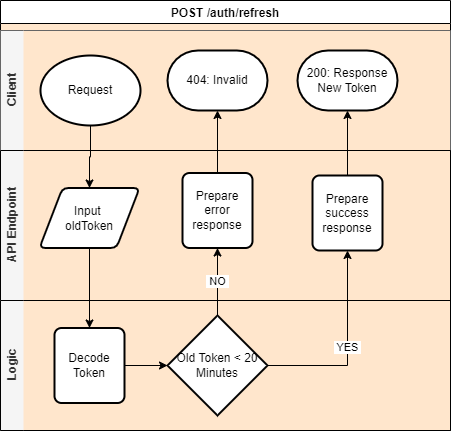

The diagram above was exported from draw.io. Its source (the exported page's mxGraphModel, read from the mxfile embedded in the PNG):
<mxGraphModel dx="1022" dy="379" grid="1" gridSize="10" guides="1" tooltips="1" connect="1" arrows="1" fold="1" page="1" pageScale="1" pageWidth="827" pageHeight="1169" math="0" shadow="0">
  <root>
    <mxCell id="H7RZCXlZRFdtbYbnrSQV-0" />
    <mxCell id="H7RZCXlZRFdtbYbnrSQV-1" parent="H7RZCXlZRFdtbYbnrSQV-0" />
    <mxCell id="H7RZCXlZRFdtbYbnrSQV-2" value="POST /auth/refresh" style="swimlane;swimlaneLine=1;glass=0;shadow=0;rounded=0;sketch=0;swimlaneFillColor=#FFE6CC;" vertex="1" parent="H7RZCXlZRFdtbYbnrSQV-1">
      <mxGeometry x="103" y="60" width="450" height="430" as="geometry" />
    </mxCell>
    <mxCell id="H7RZCXlZRFdtbYbnrSQV-3" value="Client" style="swimlane;html=1;horizontal=0;swimlaneLine=0;fillColor=#f5f5f5;strokeColor=#666666;fontColor=#333333;" vertex="1" parent="H7RZCXlZRFdtbYbnrSQV-2">
      <mxGeometry y="30" width="450" height="120" as="geometry">
        <mxRectangle x="260" y="330" width="30" height="50" as="alternateBounds" />
      </mxGeometry>
    </mxCell>
    <mxCell id="H7RZCXlZRFdtbYbnrSQV-4" value="Request" style="strokeWidth=2;html=1;shape=mxgraph.flowchart.start_1;whiteSpace=wrap;" vertex="1" parent="H7RZCXlZRFdtbYbnrSQV-3">
      <mxGeometry x="40" y="25" width="100" height="70" as="geometry" />
    </mxCell>
    <mxCell id="H7RZCXlZRFdtbYbnrSQV-5" value="404: Invalid" style="strokeWidth=2;html=1;shape=mxgraph.flowchart.terminator;whiteSpace=wrap;" vertex="1" parent="H7RZCXlZRFdtbYbnrSQV-3">
      <mxGeometry x="167" y="20" width="100" height="60" as="geometry" />
    </mxCell>
    <mxCell id="H7RZCXlZRFdtbYbnrSQV-6" value="200: Response New Token" style="strokeWidth=2;html=1;shape=mxgraph.flowchart.terminator;whiteSpace=wrap;" vertex="1" parent="H7RZCXlZRFdtbYbnrSQV-3">
      <mxGeometry x="297" y="20" width="100" height="60" as="geometry" />
    </mxCell>
    <mxCell id="H7RZCXlZRFdtbYbnrSQV-7" value="API Endpoint" style="swimlane;html=1;horizontal=0;swimlaneLine=0;fillColor=#f5f5f5;fontColor=#333333;" vertex="1" parent="H7RZCXlZRFdtbYbnrSQV-2">
      <mxGeometry y="150" width="450" height="150" as="geometry">
        <mxRectangle y="280" width="30" height="50" as="alternateBounds" />
      </mxGeometry>
    </mxCell>
    <mxCell id="H7RZCXlZRFdtbYbnrSQV-8" value="Prepare&lt;br&gt;error&lt;br&gt;response" style="rounded=1;whiteSpace=wrap;html=1;absoluteArcSize=1;arcSize=14;strokeWidth=2;shadow=0;glass=0;sketch=0;gradientColor=none;" vertex="1" parent="H7RZCXlZRFdtbYbnrSQV-7">
      <mxGeometry x="182" y="22.5" width="70" height="75" as="geometry" />
    </mxCell>
    <mxCell id="H7RZCXlZRFdtbYbnrSQV-9" value="Prepare&lt;br&gt;success&lt;br&gt;response" style="rounded=1;whiteSpace=wrap;html=1;absoluteArcSize=1;arcSize=14;strokeWidth=2;shadow=0;glass=0;sketch=0;gradientColor=none;" vertex="1" parent="H7RZCXlZRFdtbYbnrSQV-7">
      <mxGeometry x="312" y="25" width="70" height="75" as="geometry" />
    </mxCell>
    <mxCell id="H7RZCXlZRFdtbYbnrSQV-10" value="Input &lt;br&gt;oldToken" style="shape=parallelogram;html=1;strokeWidth=2;perimeter=parallelogramPerimeter;whiteSpace=wrap;rounded=1;arcSize=12;size=0.23;" vertex="1" parent="H7RZCXlZRFdtbYbnrSQV-7">
      <mxGeometry x="39" y="37.5" width="100" height="60" as="geometry" />
    </mxCell>
    <mxCell id="H7RZCXlZRFdtbYbnrSQV-11" style="edgeStyle=orthogonalEdgeStyle;rounded=0;orthogonalLoop=1;jettySize=auto;html=1;entryX=0.5;entryY=1;entryDx=0;entryDy=0;entryPerimeter=0;" edge="1" parent="H7RZCXlZRFdtbYbnrSQV-2">
      <mxGeometry relative="1" as="geometry">
        <mxPoint x="240" y="175" as="sourcePoint" />
      </mxGeometry>
    </mxCell>
    <mxCell id="H7RZCXlZRFdtbYbnrSQV-12" value="Logic" style="swimlane;html=1;horizontal=0;swimlaneLine=0;startSize=23;fillColor=#f5f5f5;fontColor=#333333;" vertex="1" parent="H7RZCXlZRFdtbYbnrSQV-2">
      <mxGeometry y="300" width="450" height="130" as="geometry">
        <mxRectangle x="260" y="330" width="30" height="50" as="alternateBounds" />
      </mxGeometry>
    </mxCell>
    <mxCell id="H7RZCXlZRFdtbYbnrSQV-13" style="edgeStyle=orthogonalEdgeStyle;rounded=0;orthogonalLoop=1;jettySize=auto;html=1;entryX=0;entryY=0.5;entryDx=0;entryDy=0;entryPerimeter=0;" edge="1" parent="H7RZCXlZRFdtbYbnrSQV-12" source="H7RZCXlZRFdtbYbnrSQV-14" target="H7RZCXlZRFdtbYbnrSQV-15">
      <mxGeometry relative="1" as="geometry" />
    </mxCell>
    <mxCell id="H7RZCXlZRFdtbYbnrSQV-14" value="Decode Token" style="rounded=1;whiteSpace=wrap;html=1;absoluteArcSize=1;arcSize=14;strokeWidth=2;shadow=0;glass=0;sketch=0;gradientColor=none;" vertex="1" parent="H7RZCXlZRFdtbYbnrSQV-12">
      <mxGeometry x="54" y="27.5" width="70" height="75" as="geometry" />
    </mxCell>
    <mxCell id="H7RZCXlZRFdtbYbnrSQV-15" value="Old Token &amp;lt; 20 Minutes" style="strokeWidth=2;html=1;shape=mxgraph.flowchart.decision;whiteSpace=wrap;" vertex="1" parent="H7RZCXlZRFdtbYbnrSQV-12">
      <mxGeometry x="167" y="15" width="100" height="100" as="geometry" />
    </mxCell>
    <mxCell id="H7RZCXlZRFdtbYbnrSQV-19" style="edgeStyle=orthogonalEdgeStyle;rounded=0;orthogonalLoop=1;jettySize=auto;html=1;entryX=0.5;entryY=1;entryDx=0;entryDy=0;entryPerimeter=0;" edge="1" parent="H7RZCXlZRFdtbYbnrSQV-2" source="H7RZCXlZRFdtbYbnrSQV-8" target="H7RZCXlZRFdtbYbnrSQV-5">
      <mxGeometry relative="1" as="geometry" />
    </mxCell>
    <mxCell id="H7RZCXlZRFdtbYbnrSQV-20" value="&amp;nbsp;NO&amp;nbsp;" style="edgeStyle=orthogonalEdgeStyle;rounded=0;orthogonalLoop=1;jettySize=auto;html=1;entryX=0.5;entryY=1;entryDx=0;entryDy=0;" edge="1" parent="H7RZCXlZRFdtbYbnrSQV-2" source="H7RZCXlZRFdtbYbnrSQV-15" target="H7RZCXlZRFdtbYbnrSQV-8">
      <mxGeometry relative="1" as="geometry" />
    </mxCell>
    <mxCell id="H7RZCXlZRFdtbYbnrSQV-21" value="&amp;nbsp;YES&amp;nbsp;" style="edgeStyle=orthogonalEdgeStyle;rounded=0;orthogonalLoop=1;jettySize=auto;html=1;entryX=0.5;entryY=1;entryDx=0;entryDy=0;" edge="1" parent="H7RZCXlZRFdtbYbnrSQV-2" source="H7RZCXlZRFdtbYbnrSQV-15" target="H7RZCXlZRFdtbYbnrSQV-9">
      <mxGeometry relative="1" as="geometry" />
    </mxCell>
    <mxCell id="H7RZCXlZRFdtbYbnrSQV-22" style="edgeStyle=orthogonalEdgeStyle;rounded=0;orthogonalLoop=1;jettySize=auto;html=1;entryX=0.5;entryY=1;entryDx=0;entryDy=0;entryPerimeter=0;" edge="1" parent="H7RZCXlZRFdtbYbnrSQV-2" source="H7RZCXlZRFdtbYbnrSQV-9" target="H7RZCXlZRFdtbYbnrSQV-6">
      <mxGeometry relative="1" as="geometry" />
    </mxCell>
    <mxCell id="H7RZCXlZRFdtbYbnrSQV-23" style="edgeStyle=orthogonalEdgeStyle;rounded=0;orthogonalLoop=1;jettySize=auto;html=1;exitX=0.5;exitY=1;exitDx=0;exitDy=0;exitPerimeter=0;" edge="1" parent="H7RZCXlZRFdtbYbnrSQV-2" source="H7RZCXlZRFdtbYbnrSQV-4" target="H7RZCXlZRFdtbYbnrSQV-10">
      <mxGeometry relative="1" as="geometry" />
    </mxCell>
    <mxCell id="H7RZCXlZRFdtbYbnrSQV-24" style="edgeStyle=orthogonalEdgeStyle;rounded=0;orthogonalLoop=1;jettySize=auto;html=1;exitX=0.5;exitY=1;exitDx=0;exitDy=0;" edge="1" parent="H7RZCXlZRFdtbYbnrSQV-2" source="H7RZCXlZRFdtbYbnrSQV-10" target="H7RZCXlZRFdtbYbnrSQV-14">
      <mxGeometry relative="1" as="geometry" />
    </mxCell>
  </root>
</mxGraphModel>